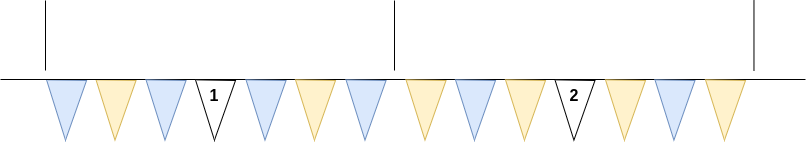

The diagram above was exported from draw.io. Its source (the exported page's mxGraphModel, read from the mxfile embedded in the PNG):
<mxGraphModel dx="2516" dy="1402" grid="1" gridSize="10" guides="1" tooltips="1" connect="1" arrows="1" fold="1" page="1" pageScale="1" pageWidth="1100" pageHeight="850" math="0" shadow="0">
  <root>
    <mxCell id="0" />
    <mxCell id="1" parent="0" />
    <mxCell id="ZSHR-8oYm6Ss-KnPcfVc-1" value="" style="triangle;whiteSpace=wrap;html=1;rotation=91;fillColor=#dae8fc;strokeColor=#6c8ebf;" vertex="1" parent="1">
      <mxGeometry x="150.53" y="249.66" width="60" height="40" as="geometry" />
    </mxCell>
    <mxCell id="ZSHR-8oYm6Ss-KnPcfVc-2" value="" style="triangle;whiteSpace=wrap;html=1;rotation=91;fillColor=#fff2cc;strokeColor=#d6b656;" vertex="1" parent="1">
      <mxGeometry x="200" y="249.66" width="60" height="40" as="geometry" />
    </mxCell>
    <mxCell id="ZSHR-8oYm6Ss-KnPcfVc-9" value="" style="endArrow=none;html=1;rounded=0;" edge="1" parent="1">
      <mxGeometry width="50" height="50" relative="1" as="geometry">
        <mxPoint x="115" y="239" as="sourcePoint" />
        <mxPoint x="920" y="239" as="targetPoint" />
      </mxGeometry>
    </mxCell>
    <mxCell id="ZSHR-8oYm6Ss-KnPcfVc-12" value="" style="triangle;whiteSpace=wrap;html=1;rotation=91;fillColor=#dae8fc;strokeColor=#6c8ebf;" vertex="1" parent="1">
      <mxGeometry x="250" y="249.65999999999997" width="60" height="40" as="geometry" />
    </mxCell>
    <mxCell id="ZSHR-8oYm6Ss-KnPcfVc-13" value="" style="triangle;whiteSpace=wrap;html=1;rotation=91;" vertex="1" parent="1">
      <mxGeometry x="299.47" y="249.65999999999997" width="60" height="40" as="geometry" />
    </mxCell>
    <mxCell id="ZSHR-8oYm6Ss-KnPcfVc-14" value="" style="triangle;whiteSpace=wrap;html=1;rotation=91;fillColor=#dae8fc;strokeColor=#6c8ebf;" vertex="1" parent="1">
      <mxGeometry x="350" y="249.65999999999997" width="60" height="40" as="geometry" />
    </mxCell>
    <mxCell id="ZSHR-8oYm6Ss-KnPcfVc-15" value="" style="triangle;whiteSpace=wrap;html=1;rotation=91;fillColor=#fff2cc;strokeColor=#d6b656;" vertex="1" parent="1">
      <mxGeometry x="399.47" y="249.65999999999997" width="60" height="40" as="geometry" />
    </mxCell>
    <mxCell id="ZSHR-8oYm6Ss-KnPcfVc-16" value="" style="triangle;whiteSpace=wrap;html=1;rotation=91;fillColor=#dae8fc;strokeColor=#6c8ebf;" vertex="1" parent="1">
      <mxGeometry x="450" y="249.65999999999997" width="60" height="40" as="geometry" />
    </mxCell>
    <mxCell id="ZSHR-8oYm6Ss-KnPcfVc-18" value="&lt;b&gt;&lt;font style=&quot;font-size: 16px;&quot;&gt;1&lt;/font&gt;&lt;/b&gt;" style="text;html=1;align=center;verticalAlign=middle;whiteSpace=wrap;rounded=0;" vertex="1" parent="1">
      <mxGeometry x="299.47" y="240" width="60" height="30" as="geometry" />
    </mxCell>
    <mxCell id="ZSHR-8oYm6Ss-KnPcfVc-19" value="" style="triangle;whiteSpace=wrap;html=1;rotation=91;fillColor=#fff2cc;strokeColor=#d6b656;" vertex="1" parent="1">
      <mxGeometry x="510" y="249.65999999999997" width="60" height="40" as="geometry" />
    </mxCell>
    <mxCell id="ZSHR-8oYm6Ss-KnPcfVc-20" value="" style="triangle;whiteSpace=wrap;html=1;rotation=91;fillColor=#dae8fc;strokeColor=#6c8ebf;" vertex="1" parent="1">
      <mxGeometry x="559.47" y="249.65999999999997" width="60" height="40" as="geometry" />
    </mxCell>
    <mxCell id="ZSHR-8oYm6Ss-KnPcfVc-21" value="" style="triangle;whiteSpace=wrap;html=1;rotation=91;fillColor=#fff2cc;strokeColor=#d6b656;" vertex="1" parent="1">
      <mxGeometry x="609.47" y="249.65999999999997" width="60" height="40" as="geometry" />
    </mxCell>
    <mxCell id="ZSHR-8oYm6Ss-KnPcfVc-22" value="" style="triangle;whiteSpace=wrap;html=1;rotation=91;" vertex="1" parent="1">
      <mxGeometry x="658.94" y="249.65999999999997" width="60" height="40" as="geometry" />
    </mxCell>
    <mxCell id="ZSHR-8oYm6Ss-KnPcfVc-23" value="" style="triangle;whiteSpace=wrap;html=1;rotation=91;fillColor=#fff2cc;strokeColor=#d6b656;" vertex="1" parent="1">
      <mxGeometry x="709.47" y="249.65999999999997" width="60" height="40" as="geometry" />
    </mxCell>
    <mxCell id="ZSHR-8oYm6Ss-KnPcfVc-24" value="" style="triangle;whiteSpace=wrap;html=1;rotation=91;fillColor=#dae8fc;strokeColor=#6c8ebf;" vertex="1" parent="1">
      <mxGeometry x="758.94" y="249.65999999999997" width="60" height="40" as="geometry" />
    </mxCell>
    <mxCell id="ZSHR-8oYm6Ss-KnPcfVc-25" value="" style="triangle;whiteSpace=wrap;html=1;rotation=91;fillColor=#fff2cc;strokeColor=#d6b656;" vertex="1" parent="1">
      <mxGeometry x="809.47" y="249.65999999999997" width="60" height="40" as="geometry" />
    </mxCell>
    <mxCell id="ZSHR-8oYm6Ss-KnPcfVc-26" value="&lt;b&gt;&lt;font style=&quot;font-size: 16px;&quot;&gt;2&lt;/font&gt;&lt;/b&gt;" style="text;html=1;align=center;verticalAlign=middle;whiteSpace=wrap;rounded=0;" vertex="1" parent="1">
      <mxGeometry x="658.94" y="240" width="60" height="30" as="geometry" />
    </mxCell>
    <mxCell id="ZSHR-8oYm6Ss-KnPcfVc-27" value="" style="endArrow=none;html=1;rounded=0;" edge="1" parent="1">
      <mxGeometry width="50" height="50" relative="1" as="geometry">
        <mxPoint x="160" y="230" as="sourcePoint" />
        <mxPoint x="160" y="160" as="targetPoint" />
      </mxGeometry>
    </mxCell>
    <mxCell id="ZSHR-8oYm6Ss-KnPcfVc-28" value="" style="endArrow=none;html=1;rounded=0;" edge="1" parent="1">
      <mxGeometry width="50" height="50" relative="1" as="geometry">
        <mxPoint x="509" y="230" as="sourcePoint" />
        <mxPoint x="509" y="160" as="targetPoint" />
      </mxGeometry>
    </mxCell>
    <mxCell id="ZSHR-8oYm6Ss-KnPcfVc-29" value="" style="endArrow=none;html=1;rounded=0;" edge="1" parent="1">
      <mxGeometry width="50" height="50" relative="1" as="geometry">
        <mxPoint x="868.47" y="230" as="sourcePoint" />
        <mxPoint x="868.47" y="160" as="targetPoint" />
      </mxGeometry>
    </mxCell>
  </root>
</mxGraphModel>